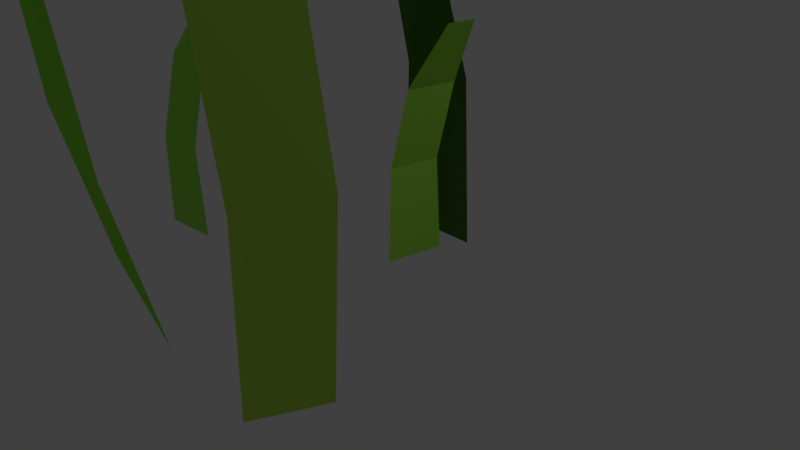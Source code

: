 # Source: grass_03.blend  (saved by Blender 2.77.0; exported with 4.5.12 LTS)
import bpy
from mathutils import Matrix  # noqa: F401  (used for matrix-valued properties, if any)

bpy.ops.wm.read_factory_settings(use_empty=True)
scene = bpy.context.scene
scene.name = 'Scene'

# ---- collections
col_collection_1 = bpy.data.collections.new('Collection 1'); scene.collection.children.link(col_collection_1)

# ---- materials (node trees are filled in below, after node groups)
mat_material_003 = bpy.data.materials.new('Material.003')
mat_material_003.alpha_threshold = 0.0
mat_material_003.use_transparent_shadow = False
mat_material_003.diffuse_color = (0.4883, 0.8, 0.09458, 1.0)
mat_material_003.roughness = 0.5
mat_material_004 = bpy.data.materials.new('Material.004')
mat_material_004.alpha_threshold = 0.0
mat_material_004.use_transparent_shadow = False
mat_material_004.diffuse_color = (0.2768, 0.8, 0.05726, 1.0)
mat_material_004.roughness = 0.5
mat_lightgrass = bpy.data.materials.new('LightGrass')
mat_lightgrass.alpha_threshold = 0.0
mat_lightgrass.use_transparent_shadow = False
mat_lightgrass.diffuse_color = (0.3651, 0.8, 0.07375, 1.0)
mat_lightgrass.specular_color = (0.3663, 0.7991, 0.07421)
mat_lightgrass.roughness = 0.5
mat_material_002 = bpy.data.materials.new('Material.002')
mat_material_002.alpha_threshold = 0.0
mat_material_002.use_transparent_shadow = False
mat_material_002.diffuse_color = (0.3826, 0.8, 0.1157, 1.0)
mat_material_002.roughness = 0.5
mat_material_001 = bpy.data.materials.new('Material.001')
mat_material_001.alpha_threshold = 0.0
mat_material_001.use_transparent_shadow = False
mat_material_001.diffuse_color = (0.08022, 0.1812, 0.02732, 1.0)
mat_material_001.roughness = 0.5

# ---- material node trees

# ---- world
world_world = bpy.data.worlds.new('World'); scene.world = world_world
world_world.color = (0.05088, 0.05088, 0.05088)
world_world.use_sun_shadow = False
world_world.sun_shadow_jitter_overblur = 0.0
world_world.cycles.sampling_method = 'MANUAL'

# ---- cameras
cam_camera = bpy.data.cameras.new('Camera')
cam_camera.clip_end = 100.0
cam_camera.lens = 35.0
cam_camera.sensor_width = 32.0
cam_camera.sensor_height = 18.0
cam_camera.ortho_scale = 7.314
cam_camera.dof.focus_distance = 0.0
cam_camera.dof.aperture_fstop = 128.0

# ---- lights
light_lamp = bpy.data.lights.new('Lamp', 'POINT')
light_lamp.transmission_factor = 0.0
light_lamp.cutoff_distance = 30.0
light_lamp.energy = 100.0
light_lamp.shadow_buffer_clip_start = 1.001
light_lamp.shadow_soft_size = 0.1
light_lamp.shadow_maximum_resolution = 0.006
light_lamp.use_absolute_resolution = True

# ---- meshes
me_plane_003 = bpy.data.meshes.new('Plane.003')
me_plane_003.from_pydata([(2.548, 0.08159, 1.621), (2.359, -0.07278, -0.3697), (3.236, 2.028, 1.445), (3.047, 1.874, -0.5455), (3.445, 3.82, 1.331), (3.346, 3.638, -0.6594), (1.414, 5.886, 1.211), (1.572, 5.719, 0.2405), (3.939, 4.452, 0.1087), (3.893, 4.367, -0.8212), (4.925, 4.851, -0.05226), (4.839, 4.693, -1.785), (6.01, 4.834, -0.3884), (5.927, 4.683, -2.04), (0.6119, -0.03647, -1.92), (1.959, 1.192e-07, -1.844), (0.6916, 2.159, -2.303), (1.855, 1.914, -1.807), (0.5408, 3.726, -1.581), (1.847, 3.629, -1.126), (0.8813, 4.972, -0.05317), (2.011, 4.804, 0.1435), (-1.99, -0.06458, 0.2048), (-3.139, -0.06458, 0.261), (-2.072, 1.088, 0.2089), (-3.057, 1.088, 0.2569), (-2.178, 2.056, -0.06954), (-3.134, 2.056, -0.02283), (-2.479, 2.831, -0.5679), (-2.986, 2.831, -0.5431), (0.6995, -0.06458, 1.855), (1.1, -0.06458, 2.521), (0.7282, 1.088, 1.902), (1.072, 1.088, 2.473), (0.3222, 2.056, 2.041), (0.6558, 2.056, 2.595), (-0.3743, 2.831, 2.355), (-0.1973, 2.831, 2.649), (-3.108, 0.0, 1.094), (-3.577, 0.0, 0.07326), (-3.142, 2.0, 1.019), (-3.543, 2.0, 0.1479), (-2.5, 3.763, 0.8454), (-2.706, 3.593, -0.05997), (-1.176, 5.114, 0.4987), (-1.268, 4.932, -0.2191)], [], [(0, 1, 3, 2), (2, 3, 5, 4), (4, 5, 7, 6), (5, 4, 8, 9), (9, 8, 10, 11), (11, 10, 12, 13), (14, 16, 17, 15), (16, 18, 19, 17), (18, 20, 21, 19), (22, 24, 25, 23), (24, 26, 27, 25), (26, 28, 29, 27), (30, 31, 33, 32), (32, 33, 35, 34), (34, 35, 37, 36), (38, 40, 41, 39), (40, 42, 43, 41), (42, 44, 45, 43)])
me_plane_003.polygons.foreach_set('material_index', [1, 1, 1, 1, 1, 1, 0, 0, 0, 2, 2, 2, 3, 3, 3, 4, 4, 4])
me_plane_003.materials.append(mat_material_003)
me_plane_003.materials.append(mat_material_004)
me_plane_003.materials.append(mat_lightgrass)
me_plane_003.materials.append(mat_material_002)
me_plane_003.materials.append(mat_material_001)
me_plane_003.use_remesh_preserve_volume = False
me_plane_003.use_remesh_preserve_attributes = False
me_plane_003.use_mirror_vertex_groups = False
me_plane_003.update()

# ---- objects
ob_plane_003 = bpy.data.objects.new('Plane.003', me_plane_003)
ob_lamp = bpy.data.objects.new('Lamp', light_lamp)
ob_camera = bpy.data.objects.new('Camera', cam_camera)

# ---- transforms, parenting, visibility, modifiers, constraints
ob_plane_003.location = (1.192e-07, -2.14, 0.0)
ob_plane_003.rotation_euler = (1.571, -0.0, -1.847)
ob_plane_003.scale = (0.616, 1.0, 1.0)
ob_plane_003.lineart.crease_threshold = 0.0
ob_lamp.location = (3.645, 0.3839, 6.192)
ob_lamp.rotation_euler = (0.6503, 0.05522, 1.866)
ob_lamp.lock_rotations_4d = False
ob_lamp.empty_display_type = 'ARROWS'
ob_lamp.color = (0.0, 0.0, 0.0, 0.0)
ob_lamp.lineart.crease_threshold = 0.0
ob_camera.location = (6.73, -6.871, 4.835)
ob_camera.rotation_euler = (1.109, 0.01082, 0.8149)
ob_camera.lock_rotations_4d = False
ob_camera.empty_display_type = 'ARROWS'
ob_camera.color = (0.0, 0.0, 0.0, 0.0)
ob_camera.display_type = 'WIRE'
ob_camera.lineart.crease_threshold = 0.0

# ---- collection membership
col_collection_1.objects.link(ob_plane_003)
col_collection_1.objects.link(ob_lamp)
col_collection_1.objects.link(ob_camera)

# ---- scene / render settings (as saved in the file)
scene.camera = ob_camera
scene.frame_start = 1; scene.frame_end = 250; scene.frame_set(0)
scene.render.engine = 'BLENDER_EEVEE_NEXT'
scene.render.resolution_percentage = 50
scene.render.dither_intensity = 0.0
scene.cycles.use_denoising = False
scene.cycles.samples = 128
scene.cycles.sampling_pattern = 'TABULATED_SOBOL'
scene.cycles.light_sampling_threshold = 0.0
scene.cycles.use_adaptive_sampling = False
scene.cycles.use_light_tree = False
scene.cycles.blur_glossy = 0.0
scene.cycles.sample_clamp_indirect = 0.0
scene.view_settings.view_transform = 'Standard'
bpy.context.view_layer.update()
